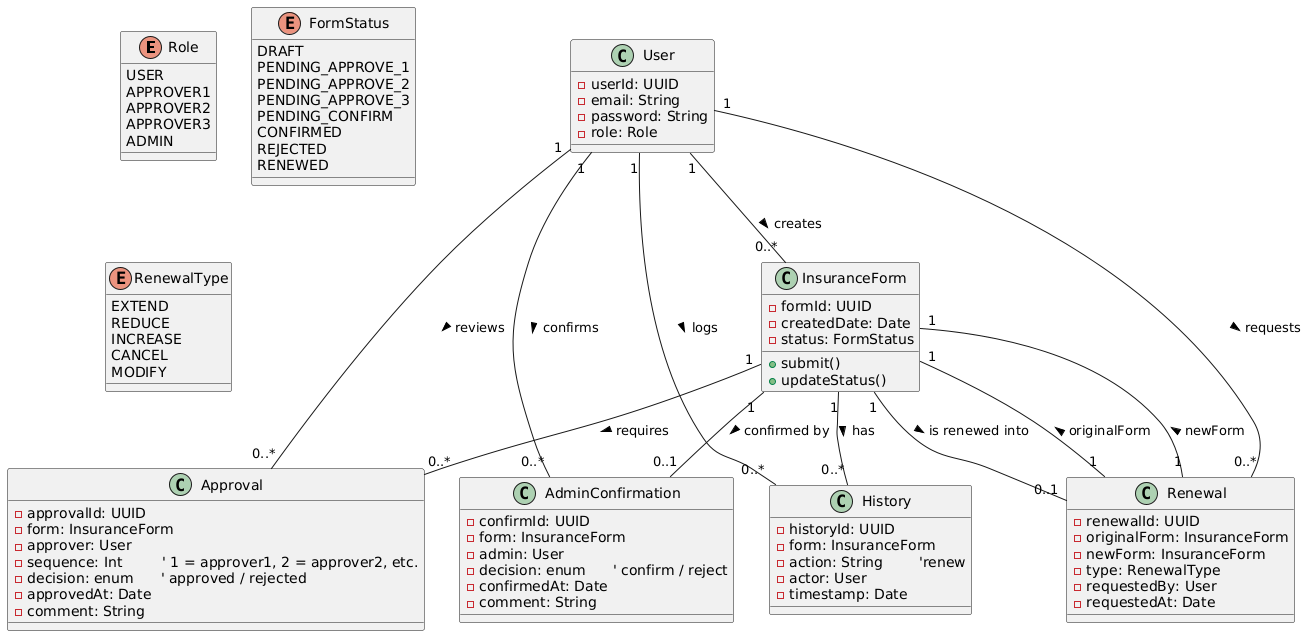

The diagram above was rendered by PlantUML. Its source (embedded in the PNG):
@startuml
'---------------- ENUM ----------------
enum Role {
  USER
  APPROVER1
  APPROVER2
  APPROVER3
  ADMIN
}

enum FormStatus {
  DRAFT
  PENDING_APPROVE_1
  PENDING_APPROVE_2
  PENDING_APPROVE_3
  PENDING_CONFIRM
  CONFIRMED
  REJECTED
  RENEWED
}

enum RenewalType {
  EXTEND
  REDUCE
  INCREASE
  CANCEL
  MODIFY
}

'---------------- CLASSES ----------------

class User {
  - userId: UUID
  - email: String
  - password: String
  - role: Role
}

class InsuranceForm {
  - formId: UUID
  - createdDate: Date
  - status: FormStatus
  + submit()
  + updateStatus()
}

class Approval {
  - approvalId: UUID
  - form: InsuranceForm
  - approver: User
  - sequence: Int         ' 1 = approver1, 2 = approver2, etc.
  - decision: enum      ' approved / rejected
  - approvedAt: Date
  - comment: String
}

class AdminConfirmation {
  - confirmId: UUID
  - form: InsuranceForm
  - admin: User
  - decision: enum      ' confirm / reject
  - confirmedAt: Date
  - comment: String
}

class History {
  - historyId: UUID
  - form: InsuranceForm
  - action: String        'renew
  - actor: User
  - timestamp: Date
}

class Renewal {
  - renewalId: UUID
  - originalForm: InsuranceForm
  - newForm: InsuranceForm
  - type: RenewalType
  - requestedBy: User
  - requestedAt: Date
}

'---------------- RELATIONSHIPS ----------------

User "1" -- "0..*" InsuranceForm : creates >
User "1" -- "0..*" Approval : reviews >
User "1" -- "0..*" AdminConfirmation : confirms >
User "1" -- "0..*" Renewal : requests >
User "1" -- "0..*" History : logs >

InsuranceForm "1" -- "0..*" Approval : requires >
InsuranceForm "1" -- "0..1" AdminConfirmation : confirmed by >
InsuranceForm "1" -- "0..*" History : has >
InsuranceForm "1" -- "0..1" Renewal : is renewed into >
Renewal "1" -- "1" InsuranceForm : originalForm >
Renewal "1" -- "1" InsuranceForm : newForm >
@enduml